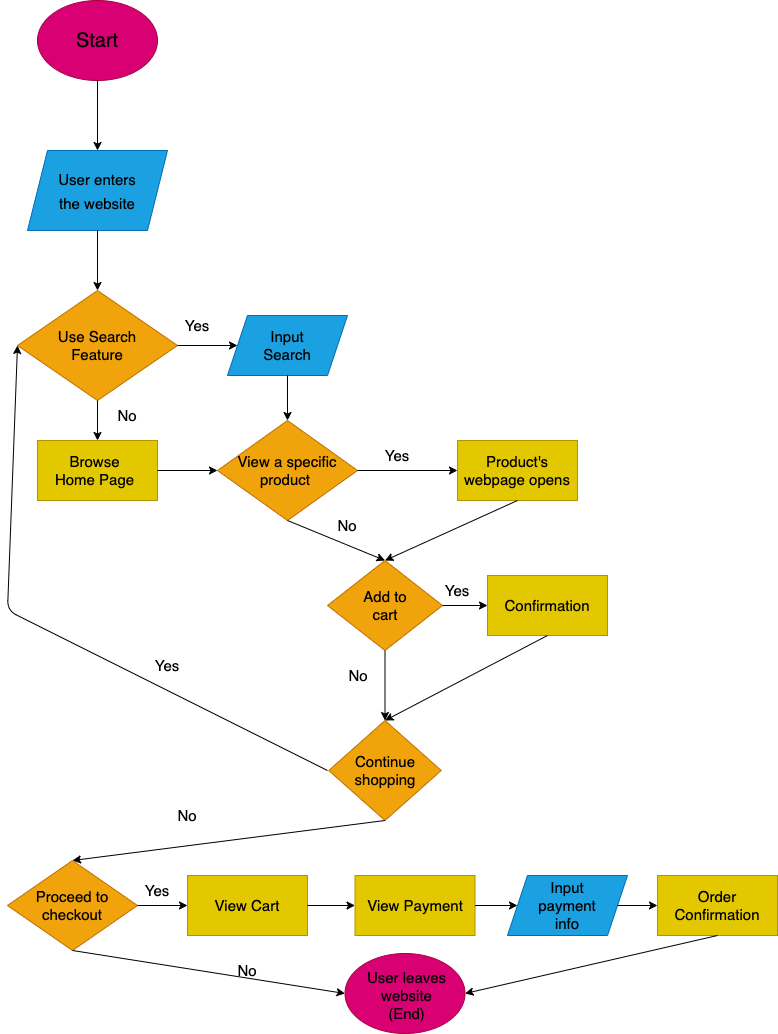

The diagram above was exported from draw.io. Its source (the exported page's mxGraphModel, read from the mxfile embedded in the PNG):
<mxGraphModel dx="1002" dy="470" grid="1" gridSize="10" guides="1" tooltips="1" connect="1" arrows="1" fold="1" page="1" pageScale="1" pageWidth="850" pageHeight="1100" background="#ffffff" math="0" shadow="0">
  <root>
    <mxCell id="0" />
    <mxCell id="1" parent="0" />
    <mxCell id="2" value="" style="ellipse;whiteSpace=wrap;html=1;fillColor=#d80073;fontColor=#ffffff;strokeColor=#A50040;" vertex="1" parent="1">
      <mxGeometry x="100" y="50" width="120" height="80" as="geometry" />
    </mxCell>
    <mxCell id="3" value="&lt;font style=&quot;font-size: 20px;&quot; color=&quot;#000000&quot;&gt;Start&lt;/font&gt;" style="text;strokeColor=none;align=center;fillColor=none;html=1;verticalAlign=middle;whiteSpace=wrap;rounded=0;" vertex="1" parent="1">
      <mxGeometry x="130" y="75" width="60" height="30" as="geometry" />
    </mxCell>
    <mxCell id="4" value="" style="endArrow=classic;html=1;fontSize=20;fontColor=#000000;exitX=0.5;exitY=1;exitDx=0;exitDy=0;strokeColor=#000000;" edge="1" parent="1" source="2">
      <mxGeometry width="50" height="50" relative="1" as="geometry">
        <mxPoint x="160" y="230" as="sourcePoint" />
        <mxPoint x="160" y="200" as="targetPoint" />
      </mxGeometry>
    </mxCell>
    <mxCell id="5" value="" style="shape=parallelogram;perimeter=parallelogramPerimeter;whiteSpace=wrap;html=1;fixedSize=1;fontSize=20;fontColor=#ffffff;fillColor=#1ba1e2;strokeColor=#006EAF;" vertex="1" parent="1">
      <mxGeometry x="90" y="200" width="140" height="80" as="geometry" />
    </mxCell>
    <mxCell id="6" value="&lt;font style=&quot;font-size: 15px;&quot;&gt;User enters the website&lt;/font&gt;" style="text;strokeColor=none;align=center;fillColor=none;html=1;verticalAlign=middle;whiteSpace=wrap;rounded=0;fontSize=20;fontColor=#000000;" vertex="1" parent="1">
      <mxGeometry x="110" y="200" width="100" height="80" as="geometry" />
    </mxCell>
    <mxCell id="7" value="" style="rhombus;whiteSpace=wrap;html=1;fontSize=15;fillColor=#f0a30a;strokeColor=#BD7000;fontColor=#000000;" vertex="1" parent="1">
      <mxGeometry x="80" y="340" width="160" height="110" as="geometry" />
    </mxCell>
    <mxCell id="8" value="" style="endArrow=classic;html=1;fontSize=15;fontColor=#000000;exitX=0.5;exitY=1;exitDx=0;exitDy=0;entryX=0.5;entryY=0;entryDx=0;entryDy=0;strokeColor=#000000;" edge="1" parent="1" source="6" target="7">
      <mxGeometry width="50" height="50" relative="1" as="geometry">
        <mxPoint x="210" y="330" as="sourcePoint" />
        <mxPoint x="260" y="280" as="targetPoint" />
      </mxGeometry>
    </mxCell>
    <mxCell id="9" value="Use Search Feature" style="text;strokeColor=none;align=center;fillColor=none;html=1;verticalAlign=middle;whiteSpace=wrap;rounded=0;fontSize=15;fontColor=#000000;" vertex="1" parent="1">
      <mxGeometry x="115" y="365" width="90" height="60" as="geometry" />
    </mxCell>
    <mxCell id="10" value="" style="endArrow=classic;html=1;strokeColor=#000000;fontSize=15;fontColor=#000000;exitX=1;exitY=0.5;exitDx=0;exitDy=0;" edge="1" parent="1" source="7" target="11">
      <mxGeometry width="50" height="50" relative="1" as="geometry">
        <mxPoint x="480" y="320" as="sourcePoint" />
        <mxPoint x="360" y="395" as="targetPoint" />
      </mxGeometry>
    </mxCell>
    <mxCell id="11" value="" style="shape=parallelogram;perimeter=parallelogramPerimeter;whiteSpace=wrap;html=1;fixedSize=1;fontSize=15;fontColor=#ffffff;fillColor=#1ba1e2;strokeColor=#006EAF;" vertex="1" parent="1">
      <mxGeometry x="290" y="365" width="120" height="60" as="geometry" />
    </mxCell>
    <mxCell id="12" value="Yes" style="text;strokeColor=none;align=center;fillColor=none;html=1;verticalAlign=middle;whiteSpace=wrap;rounded=0;fontSize=15;fontColor=#000000;" vertex="1" parent="1">
      <mxGeometry x="230" y="360" width="60" height="30" as="geometry" />
    </mxCell>
    <mxCell id="13" value="Input Search" style="text;strokeColor=none;align=center;fillColor=none;html=1;verticalAlign=middle;whiteSpace=wrap;rounded=0;fontSize=15;fontColor=#000000;" vertex="1" parent="1">
      <mxGeometry x="320" y="380" width="60" height="30" as="geometry" />
    </mxCell>
    <mxCell id="15" value="" style="endArrow=classic;html=1;strokeColor=#000000;fontSize=15;fontColor=#000000;exitX=0.5;exitY=1;exitDx=0;exitDy=0;" edge="1" parent="1" source="7" target="16">
      <mxGeometry width="50" height="50" relative="1" as="geometry">
        <mxPoint x="480" y="420" as="sourcePoint" />
        <mxPoint x="160" y="520" as="targetPoint" />
      </mxGeometry>
    </mxCell>
    <mxCell id="16" value="" style="rounded=0;whiteSpace=wrap;html=1;fontSize=15;fontColor=#000000;fillColor=#e3c800;strokeColor=#B09500;" vertex="1" parent="1">
      <mxGeometry x="100" y="490" width="120" height="60" as="geometry" />
    </mxCell>
    <mxCell id="17" value="No" style="text;strokeColor=none;align=center;fillColor=none;html=1;verticalAlign=middle;whiteSpace=wrap;rounded=0;fontSize=15;fontColor=#000000;" vertex="1" parent="1">
      <mxGeometry x="160" y="450" width="60" height="30" as="geometry" />
    </mxCell>
    <mxCell id="18" value="Browse Home Page" style="text;strokeColor=none;align=center;fillColor=none;html=1;verticalAlign=middle;whiteSpace=wrap;rounded=0;fontSize=15;fontColor=#000000;" vertex="1" parent="1">
      <mxGeometry x="110" y="502.5" width="95" height="35" as="geometry" />
    </mxCell>
    <mxCell id="23" value="" style="rhombus;whiteSpace=wrap;html=1;fontSize=15;fontColor=#000000;fillColor=#f0a30a;strokeColor=#BD7000;" vertex="1" parent="1">
      <mxGeometry x="280" y="470" width="140" height="100" as="geometry" />
    </mxCell>
    <mxCell id="20" value="View a specific product&amp;nbsp;" style="text;strokeColor=none;align=center;fillColor=none;html=1;verticalAlign=middle;whiteSpace=wrap;rounded=0;fontSize=15;fontColor=#000000;" vertex="1" parent="1">
      <mxGeometry x="290" y="495" width="120" height="50" as="geometry" />
    </mxCell>
    <mxCell id="24" value="" style="endArrow=classic;html=1;strokeColor=#000000;fontSize=15;fontColor=#000000;exitX=0.5;exitY=1;exitDx=0;exitDy=0;entryX=0.5;entryY=0;entryDx=0;entryDy=0;" edge="1" parent="1" source="11" target="23">
      <mxGeometry width="50" height="50" relative="1" as="geometry">
        <mxPoint x="480" y="470" as="sourcePoint" />
        <mxPoint x="530" y="420" as="targetPoint" />
      </mxGeometry>
    </mxCell>
    <mxCell id="25" value="" style="endArrow=classic;html=1;strokeColor=#000000;fontSize=15;fontColor=#000000;exitX=1;exitY=0.5;exitDx=0;exitDy=0;entryX=0;entryY=0.5;entryDx=0;entryDy=0;" edge="1" parent="1" source="16" target="23">
      <mxGeometry width="50" height="50" relative="1" as="geometry">
        <mxPoint x="480" y="470" as="sourcePoint" />
        <mxPoint x="530" y="420" as="targetPoint" />
      </mxGeometry>
    </mxCell>
    <mxCell id="26" value="" style="endArrow=classic;html=1;strokeColor=#000000;fontSize=15;fontColor=#000000;exitX=1;exitY=0.5;exitDx=0;exitDy=0;" edge="1" parent="1" source="23">
      <mxGeometry width="50" height="50" relative="1" as="geometry">
        <mxPoint x="480" y="470" as="sourcePoint" />
        <mxPoint x="520" y="520" as="targetPoint" />
      </mxGeometry>
    </mxCell>
    <mxCell id="27" value="Yes" style="text;strokeColor=none;align=center;fillColor=none;html=1;verticalAlign=middle;whiteSpace=wrap;rounded=0;fontSize=15;fontColor=#000000;" vertex="1" parent="1">
      <mxGeometry x="430" y="490" width="60" height="30" as="geometry" />
    </mxCell>
    <mxCell id="28" value="" style="rounded=0;whiteSpace=wrap;html=1;fontSize=15;fontColor=#000000;fillColor=#e3c800;strokeColor=#B09500;" vertex="1" parent="1">
      <mxGeometry x="520" y="490" width="120" height="60" as="geometry" />
    </mxCell>
    <mxCell id="29" value="Product's webpage opens" style="text;strokeColor=none;align=center;fillColor=none;html=1;verticalAlign=middle;whiteSpace=wrap;rounded=0;fontSize=15;fontColor=#000000;" vertex="1" parent="1">
      <mxGeometry x="520" y="500" width="120" height="40" as="geometry" />
    </mxCell>
    <mxCell id="30" value="" style="rhombus;whiteSpace=wrap;html=1;fontSize=15;fontColor=#000000;fillColor=#f0a30a;strokeColor=#BD7000;" vertex="1" parent="1">
      <mxGeometry x="390" y="610" width="115" height="90" as="geometry" />
    </mxCell>
    <mxCell id="31" value="Add to cart" style="text;strokeColor=none;align=center;fillColor=none;html=1;verticalAlign=middle;whiteSpace=wrap;rounded=0;fontSize=15;fontColor=#000000;" vertex="1" parent="1">
      <mxGeometry x="417.5" y="640" width="60" height="30" as="geometry" />
    </mxCell>
    <mxCell id="32" value="" style="endArrow=classic;html=1;strokeColor=#000000;fontSize=15;fontColor=#000000;exitX=0.5;exitY=1;exitDx=0;exitDy=0;entryX=0.5;entryY=0;entryDx=0;entryDy=0;" edge="1" parent="1" source="23" target="30">
      <mxGeometry width="50" height="50" relative="1" as="geometry">
        <mxPoint x="480" y="570" as="sourcePoint" />
        <mxPoint x="450" y="580" as="targetPoint" />
      </mxGeometry>
    </mxCell>
    <mxCell id="33" value="" style="endArrow=classic;html=1;strokeColor=#000000;fontSize=15;fontColor=#000000;exitX=0.5;exitY=1;exitDx=0;exitDy=0;entryX=0.5;entryY=0;entryDx=0;entryDy=0;" edge="1" parent="1" source="28" target="30">
      <mxGeometry width="50" height="50" relative="1" as="geometry">
        <mxPoint x="480" y="570" as="sourcePoint" />
        <mxPoint x="530" y="520" as="targetPoint" />
      </mxGeometry>
    </mxCell>
    <mxCell id="34" value="No" style="text;strokeColor=none;align=center;fillColor=none;html=1;verticalAlign=middle;whiteSpace=wrap;rounded=0;fontSize=15;fontColor=#000000;" vertex="1" parent="1">
      <mxGeometry x="380" y="560" width="60" height="30" as="geometry" />
    </mxCell>
    <mxCell id="37" value="" style="rounded=0;whiteSpace=wrap;html=1;fontSize=15;fontColor=#000000;fillColor=#e3c800;strokeColor=#B09500;" vertex="1" parent="1">
      <mxGeometry x="550" y="625" width="120" height="60" as="geometry" />
    </mxCell>
    <mxCell id="38" value="" style="endArrow=classic;html=1;strokeColor=#000000;fontSize=15;fontColor=#000000;exitX=1;exitY=0.5;exitDx=0;exitDy=0;entryX=0;entryY=0.5;entryDx=0;entryDy=0;" edge="1" parent="1" source="30" target="37">
      <mxGeometry width="50" height="50" relative="1" as="geometry">
        <mxPoint x="480" y="620" as="sourcePoint" />
        <mxPoint x="530" y="570" as="targetPoint" />
      </mxGeometry>
    </mxCell>
    <mxCell id="39" value="Yes" style="text;strokeColor=none;align=center;fillColor=none;html=1;verticalAlign=middle;whiteSpace=wrap;rounded=0;fontSize=15;fontColor=#000000;" vertex="1" parent="1">
      <mxGeometry x="490" y="625" width="60" height="30" as="geometry" />
    </mxCell>
    <mxCell id="40" value="Confirmation" style="text;strokeColor=none;align=center;fillColor=none;html=1;verticalAlign=middle;whiteSpace=wrap;rounded=0;fontSize=15;fontColor=#000000;" vertex="1" parent="1">
      <mxGeometry x="580" y="640" width="60" height="30" as="geometry" />
    </mxCell>
    <mxCell id="41" value="" style="rhombus;whiteSpace=wrap;html=1;fontSize=15;fontColor=#000000;fillColor=#f0a30a;strokeColor=#BD7000;" vertex="1" parent="1">
      <mxGeometry x="391.25" y="770" width="112.5" height="100" as="geometry" />
    </mxCell>
    <mxCell id="42" value="" style="endArrow=classic;html=1;strokeColor=#000000;fontSize=15;fontColor=#000000;exitX=0.5;exitY=1;exitDx=0;exitDy=0;entryX=0.5;entryY=0;entryDx=0;entryDy=0;" edge="1" parent="1" source="30" target="41">
      <mxGeometry width="50" height="50" relative="1" as="geometry">
        <mxPoint x="480" y="770" as="sourcePoint" />
        <mxPoint x="530" y="720" as="targetPoint" />
      </mxGeometry>
    </mxCell>
    <mxCell id="43" value="" style="endArrow=classic;html=1;strokeColor=#000000;fontSize=15;fontColor=#000000;exitX=0.5;exitY=1;exitDx=0;exitDy=0;entryX=0.5;entryY=0;entryDx=0;entryDy=0;" edge="1" parent="1" source="37" target="41">
      <mxGeometry width="50" height="50" relative="1" as="geometry">
        <mxPoint x="480" y="770" as="sourcePoint" />
        <mxPoint x="530" y="720" as="targetPoint" />
      </mxGeometry>
    </mxCell>
    <mxCell id="44" value="No" style="text;strokeColor=none;align=center;fillColor=none;html=1;verticalAlign=middle;whiteSpace=wrap;rounded=0;fontSize=15;fontColor=#000000;" vertex="1" parent="1">
      <mxGeometry x="391.25" y="710" width="60" height="30" as="geometry" />
    </mxCell>
    <mxCell id="45" value="Continue shopping" style="text;strokeColor=none;align=center;fillColor=none;html=1;verticalAlign=middle;whiteSpace=wrap;rounded=0;fontSize=15;fontColor=#000000;" vertex="1" parent="1">
      <mxGeometry x="417.5" y="805" width="60" height="30" as="geometry" />
    </mxCell>
    <mxCell id="49" value="" style="endArrow=classic;html=1;strokeColor=#000000;fontSize=15;fontColor=#000000;entryX=0;entryY=0.5;entryDx=0;entryDy=0;rounded=1;" edge="1" parent="1" target="7">
      <mxGeometry width="50" height="50" relative="1" as="geometry">
        <mxPoint x="390" y="820" as="sourcePoint" />
        <mxPoint x="490" y="700" as="targetPoint" />
        <Array as="points">
          <mxPoint x="70" y="660" />
        </Array>
      </mxGeometry>
    </mxCell>
    <mxCell id="50" value="Yes" style="text;strokeColor=none;align=center;fillColor=none;html=1;verticalAlign=middle;whiteSpace=wrap;rounded=0;fontSize=15;fontColor=#000000;" vertex="1" parent="1">
      <mxGeometry x="200" y="700" width="60" height="30" as="geometry" />
    </mxCell>
    <mxCell id="51" value="" style="endArrow=classic;html=1;rounded=1;strokeColor=#000000;fontSize=15;fontColor=#000000;exitX=0.5;exitY=1;exitDx=0;exitDy=0;entryX=0.5;entryY=0;entryDx=0;entryDy=0;" edge="1" parent="1" source="41" target="52">
      <mxGeometry width="50" height="50" relative="1" as="geometry">
        <mxPoint x="450" y="800" as="sourcePoint" />
        <mxPoint x="448" y="920" as="targetPoint" />
      </mxGeometry>
    </mxCell>
    <mxCell id="52" value="" style="rhombus;whiteSpace=wrap;html=1;fontSize=15;fontColor=#000000;fillColor=#f0a30a;strokeColor=#BD7000;" vertex="1" parent="1">
      <mxGeometry x="70" y="910" width="130" height="90" as="geometry" />
    </mxCell>
    <mxCell id="53" value="Proceed to checkout" style="text;strokeColor=none;align=center;fillColor=none;html=1;verticalAlign=middle;whiteSpace=wrap;rounded=0;fontSize=15;fontColor=#000000;" vertex="1" parent="1">
      <mxGeometry x="95" y="940" width="80" height="30" as="geometry" />
    </mxCell>
    <mxCell id="54" value="No" style="text;strokeColor=none;align=center;fillColor=none;html=1;verticalAlign=middle;whiteSpace=wrap;rounded=0;fontSize=15;fontColor=#000000;" vertex="1" parent="1">
      <mxGeometry x="220" y="850" width="60" height="30" as="geometry" />
    </mxCell>
    <mxCell id="55" value="" style="endArrow=classic;html=1;rounded=1;strokeColor=#000000;fontSize=15;fontColor=#000000;exitX=1;exitY=0.5;exitDx=0;exitDy=0;" edge="1" parent="1" source="52" target="56">
      <mxGeometry width="50" height="50" relative="1" as="geometry">
        <mxPoint x="450" y="890" as="sourcePoint" />
        <mxPoint x="290" y="955" as="targetPoint" />
      </mxGeometry>
    </mxCell>
    <mxCell id="56" value="" style="rounded=0;whiteSpace=wrap;html=1;fontSize=15;fontColor=#000000;fillColor=#e3c800;strokeColor=#B09500;" vertex="1" parent="1">
      <mxGeometry x="250" y="925" width="120" height="60" as="geometry" />
    </mxCell>
    <mxCell id="57" value="Yes&lt;br&gt;" style="text;strokeColor=none;align=center;fillColor=none;html=1;verticalAlign=middle;whiteSpace=wrap;rounded=0;fontSize=15;fontColor=#000000;" vertex="1" parent="1">
      <mxGeometry x="190" y="925" width="60" height="30" as="geometry" />
    </mxCell>
    <mxCell id="58" value="View Cart" style="text;strokeColor=none;align=center;fillColor=none;html=1;verticalAlign=middle;whiteSpace=wrap;rounded=0;fontSize=15;fontColor=#000000;" vertex="1" parent="1">
      <mxGeometry x="265" y="940" width="90" height="30" as="geometry" />
    </mxCell>
    <mxCell id="59" value="" style="endArrow=classic;html=1;rounded=1;strokeColor=#000000;fontSize=15;fontColor=#000000;exitX=1;exitY=0.5;exitDx=0;exitDy=0;" edge="1" parent="1" source="56" target="60">
      <mxGeometry width="50" height="50" relative="1" as="geometry">
        <mxPoint x="450" y="880" as="sourcePoint" />
        <mxPoint x="440" y="955" as="targetPoint" />
      </mxGeometry>
    </mxCell>
    <mxCell id="60" value="" style="rounded=0;whiteSpace=wrap;html=1;fontSize=15;fontColor=#000000;fillColor=#e3c800;strokeColor=#B09500;" vertex="1" parent="1">
      <mxGeometry x="417.5" y="925" width="120" height="60" as="geometry" />
    </mxCell>
    <mxCell id="61" value="View Payment" style="text;strokeColor=none;align=center;fillColor=none;html=1;verticalAlign=middle;whiteSpace=wrap;rounded=0;fontSize=15;fontColor=#000000;" vertex="1" parent="1">
      <mxGeometry x="427.5" y="940" width="100" height="30" as="geometry" />
    </mxCell>
    <mxCell id="62" value="" style="endArrow=classic;html=1;rounded=1;strokeColor=#000000;fontSize=15;fontColor=#000000;exitX=1;exitY=0.5;exitDx=0;exitDy=0;" edge="1" parent="1" source="60" target="63">
      <mxGeometry width="50" height="50" relative="1" as="geometry">
        <mxPoint x="450" y="870" as="sourcePoint" />
        <mxPoint x="600" y="955" as="targetPoint" />
      </mxGeometry>
    </mxCell>
    <mxCell id="63" value="" style="shape=parallelogram;perimeter=parallelogramPerimeter;whiteSpace=wrap;html=1;fixedSize=1;fontSize=15;fontColor=#ffffff;fillColor=#1ba1e2;strokeColor=#006EAF;" vertex="1" parent="1">
      <mxGeometry x="570" y="925" width="120" height="60" as="geometry" />
    </mxCell>
    <mxCell id="64" value="Input payment info" style="text;strokeColor=none;align=center;fillColor=none;html=1;verticalAlign=middle;whiteSpace=wrap;rounded=0;fontSize=15;fontColor=#000000;" vertex="1" parent="1">
      <mxGeometry x="590" y="940" width="80" height="30" as="geometry" />
    </mxCell>
    <mxCell id="65" value="" style="endArrow=classic;html=1;rounded=1;strokeColor=#000000;fontSize=15;fontColor=#000000;exitX=1;exitY=0.5;exitDx=0;exitDy=0;" edge="1" parent="1" source="63" target="66">
      <mxGeometry width="50" height="50" relative="1" as="geometry">
        <mxPoint x="450" y="920" as="sourcePoint" />
        <mxPoint x="720" y="955" as="targetPoint" />
      </mxGeometry>
    </mxCell>
    <mxCell id="66" value="" style="rounded=0;whiteSpace=wrap;html=1;fontSize=15;fontColor=#000000;fillColor=#e3c800;strokeColor=#B09500;" vertex="1" parent="1">
      <mxGeometry x="720" y="925" width="120" height="60" as="geometry" />
    </mxCell>
    <mxCell id="67" value="Order Confirmation" style="text;strokeColor=none;align=center;fillColor=none;html=1;verticalAlign=middle;whiteSpace=wrap;rounded=0;fontSize=15;fontColor=#000000;" vertex="1" parent="1">
      <mxGeometry x="750" y="940" width="60" height="30" as="geometry" />
    </mxCell>
    <mxCell id="68" value="" style="ellipse;whiteSpace=wrap;html=1;fontSize=15;fillColor=#d80073;strokeColor=#A50040;fontColor=#ffffff;" vertex="1" parent="1">
      <mxGeometry x="407.5" y="1003" width="120" height="80" as="geometry" />
    </mxCell>
    <mxCell id="69" value="User leaves website (End)" style="text;strokeColor=none;align=center;fillColor=none;html=1;verticalAlign=middle;whiteSpace=wrap;rounded=0;fontSize=15;fontColor=#000000;" vertex="1" parent="1">
      <mxGeometry x="427.5" y="1027.5" width="82.5" height="35" as="geometry" />
    </mxCell>
    <mxCell id="70" value="" style="endArrow=classic;html=1;rounded=1;strokeColor=#000000;fontSize=15;fontColor=#000000;exitX=0.5;exitY=1;exitDx=0;exitDy=0;entryX=0;entryY=0.5;entryDx=0;entryDy=0;" edge="1" parent="1" source="52" target="68">
      <mxGeometry width="50" height="50" relative="1" as="geometry">
        <mxPoint x="450" y="970" as="sourcePoint" />
        <mxPoint x="500" y="920" as="targetPoint" />
      </mxGeometry>
    </mxCell>
    <mxCell id="71" value="" style="endArrow=classic;html=1;rounded=1;strokeColor=#000000;fontSize=15;fontColor=#000000;exitX=0.5;exitY=1;exitDx=0;exitDy=0;entryX=1;entryY=0.5;entryDx=0;entryDy=0;" edge="1" parent="1" source="66" target="68">
      <mxGeometry width="50" height="50" relative="1" as="geometry">
        <mxPoint x="450" y="970" as="sourcePoint" />
        <mxPoint x="500" y="920" as="targetPoint" />
      </mxGeometry>
    </mxCell>
    <mxCell id="73" value="No" style="text;strokeColor=none;align=center;fillColor=none;html=1;verticalAlign=middle;whiteSpace=wrap;rounded=0;fontSize=15;fontColor=#000000;" vertex="1" parent="1">
      <mxGeometry x="280" y="1005" width="60" height="30" as="geometry" />
    </mxCell>
  </root>
</mxGraphModel>